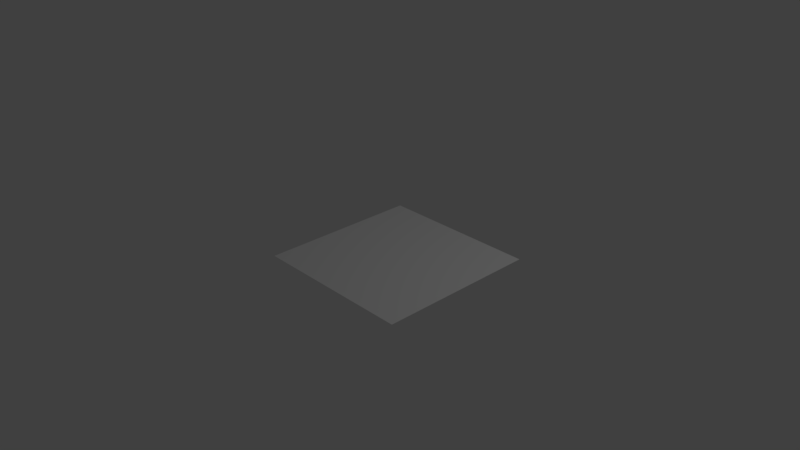 # Source: transparent-tga.blend  (saved by Blender 2.78.0; exported with 4.5.12 LTS)
import bpy
from mathutils import Matrix  # noqa: F401  (used for matrix-valued properties, if any)

bpy.ops.wm.read_factory_settings(use_empty=True)
scene = bpy.context.scene
scene.name = 'Scene'

# ---- collections
col_collection_1 = bpy.data.collections.new('Collection 1'); scene.collection.children.link(col_collection_1)

# ---- materials (node trees are filled in below, after node groups)
mat_material_001 = bpy.data.materials.new('Material.001')
mat_material_001.alpha_threshold = 0.0
mat_material_001.use_transparent_shadow = False
mat_material_001.roughness = 0.5

# ---- material node trees

# ---- world
world_world = bpy.data.worlds.new('World'); scene.world = world_world
world_world.color = (0.05088, 0.05088, 0.05088)
world_world.use_sun_shadow = False
world_world.sun_shadow_jitter_overblur = 0.0
world_world.cycles.sampling_method = 'MANUAL'

# ---- cameras
cam_camera = bpy.data.cameras.new('Camera')
cam_camera.clip_end = 100.0
cam_camera.lens = 35.0
cam_camera.sensor_width = 32.0
cam_camera.sensor_height = 18.0
cam_camera.ortho_scale = 7.314
cam_camera.dof.focus_distance = 0.0
cam_camera.dof.aperture_fstop = 128.0

# ---- lights
light_lamp = bpy.data.lights.new('Lamp', 'POINT')
light_lamp.transmission_factor = 0.0
light_lamp.cutoff_distance = 30.0
light_lamp.energy = 100.0
light_lamp.shadow_buffer_clip_start = 1.001
light_lamp.shadow_soft_size = 0.1
light_lamp.shadow_maximum_resolution = 0.006
light_lamp.use_absolute_resolution = True

# ---- meshes
me_plane = bpy.data.meshes.new('Plane')
me_plane.from_pydata([(-1.0, -1.0, 0.0), (1.0, -1.0, 0.0), (-1.0, 1.0, 0.0), (1.0, 1.0, 0.0)], [], [(0, 1, 3, 2)])
_uv = me_plane.uv_layers.new(name='UVMap')
_uv.uv.foreach_set('vector', [0.0, 0.0, 1.0, 0.0, 1.0, 1.0, 0.0, 1.0])
me_plane.materials.append(mat_material_001)
me_plane.use_remesh_preserve_volume = False
me_plane.use_remesh_preserve_attributes = False
me_plane.use_mirror_vertex_groups = False
me_plane.update()

# ---- objects
ob_plane = bpy.data.objects.new('Plane', me_plane)
ob_lamp = bpy.data.objects.new('Lamp', light_lamp)
ob_camera = bpy.data.objects.new('Camera', cam_camera)

# ---- transforms, parenting, visibility, modifiers, constraints
ob_plane.location = (1.0, -0.4541, 0.5106)
ob_plane.lineart.crease_threshold = 0.0
ob_lamp.location = (4.076, 1.005, 5.904)
ob_lamp.rotation_euler = (0.6503, 0.05522, 1.866)
ob_lamp.lock_rotations_4d = False
ob_lamp.empty_display_type = 'ARROWS'
ob_lamp.color = (0.0, 0.0, 0.0, 0.0)
ob_lamp.lineart.crease_threshold = 0.0
ob_camera.location = (7.481, -6.508, 5.344)
ob_camera.rotation_euler = (1.109, 0.0, 0.8149)
ob_camera.lock_rotations_4d = False
ob_camera.empty_display_type = 'ARROWS'
ob_camera.color = (0.0, 0.0, 0.0, 0.0)
ob_camera.display_type = 'WIRE'
ob_camera.lineart.crease_threshold = 0.0

# ---- collection membership
col_collection_1.objects.link(ob_plane)
col_collection_1.objects.link(ob_lamp)
col_collection_1.objects.link(ob_camera)

# ---- scene / render settings (as saved in the file)
scene.camera = ob_camera
scene.frame_start = 1; scene.frame_end = 250; scene.frame_set(1)
scene.render.engine = 'BLENDER_EEVEE_NEXT'
scene.render.resolution_percentage = 50
scene.render.dither_intensity = 0.0
scene.cycles.use_denoising = False
scene.cycles.samples = 128
scene.cycles.sampling_pattern = 'TABULATED_SOBOL'
scene.cycles.light_sampling_threshold = 0.0
scene.cycles.use_adaptive_sampling = False
scene.cycles.use_light_tree = False
scene.cycles.blur_glossy = 0.0
scene.cycles.sample_clamp_indirect = 0.0
scene.view_settings.view_transform = 'Standard'
bpy.context.view_layer.update()
